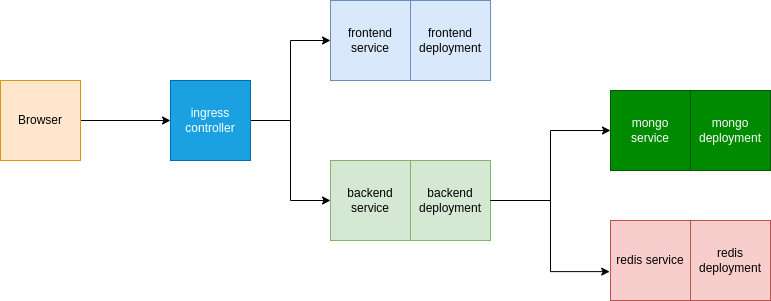

The diagram above was exported from draw.io. Its source (the exported page's mxGraphModel, read from the mxfile embedded in the PNG):
<mxGraphModel dx="1085" dy="628" grid="1" gridSize="10" guides="1" tooltips="1" connect="1" arrows="1" fold="1" page="1" pageScale="1" pageWidth="850" pageHeight="1100" math="0" shadow="0">
  <root>
    <mxCell id="0" />
    <mxCell id="1" parent="0" />
    <mxCell id="QdYS-_wKzvaJV8ax4afT-12" style="edgeStyle=orthogonalEdgeStyle;rounded=0;orthogonalLoop=1;jettySize=auto;html=1;entryX=0;entryY=0.5;entryDx=0;entryDy=0;" edge="1" parent="1" source="QdYS-_wKzvaJV8ax4afT-1" target="QdYS-_wKzvaJV8ax4afT-2">
      <mxGeometry relative="1" as="geometry" />
    </mxCell>
    <mxCell id="QdYS-_wKzvaJV8ax4afT-1" value="Browser" style="whiteSpace=wrap;html=1;aspect=fixed;fillColor=#ffe6cc;strokeColor=#d79b00;" vertex="1" parent="1">
      <mxGeometry x="10" y="270" width="80" height="80" as="geometry" />
    </mxCell>
    <mxCell id="QdYS-_wKzvaJV8ax4afT-13" style="edgeStyle=orthogonalEdgeStyle;rounded=0;orthogonalLoop=1;jettySize=auto;html=1;entryX=0;entryY=0.5;entryDx=0;entryDy=0;" edge="1" parent="1" source="QdYS-_wKzvaJV8ax4afT-2" target="QdYS-_wKzvaJV8ax4afT-3">
      <mxGeometry relative="1" as="geometry" />
    </mxCell>
    <mxCell id="QdYS-_wKzvaJV8ax4afT-14" style="edgeStyle=orthogonalEdgeStyle;rounded=0;orthogonalLoop=1;jettySize=auto;html=1;" edge="1" parent="1" source="QdYS-_wKzvaJV8ax4afT-2" target="QdYS-_wKzvaJV8ax4afT-4">
      <mxGeometry relative="1" as="geometry" />
    </mxCell>
    <mxCell id="QdYS-_wKzvaJV8ax4afT-2" value="ingress controller" style="whiteSpace=wrap;html=1;aspect=fixed;fillColor=#1ba1e2;strokeColor=#006EAF;fontColor=#ffffff;" vertex="1" parent="1">
      <mxGeometry x="180" y="270" width="80" height="80" as="geometry" />
    </mxCell>
    <mxCell id="QdYS-_wKzvaJV8ax4afT-20" value="" style="group;fillColor=#008a00;fontColor=#ffffff;strokeColor=#005700;" vertex="1" connectable="0" parent="1">
      <mxGeometry x="620" y="280" width="160" height="80" as="geometry" />
    </mxCell>
    <mxCell id="QdYS-_wKzvaJV8ax4afT-7" value="mongo service" style="whiteSpace=wrap;html=1;aspect=fixed;fillColor=#008a00;fontColor=#ffffff;strokeColor=#005700;" vertex="1" parent="QdYS-_wKzvaJV8ax4afT-20">
      <mxGeometry width="80" height="80" as="geometry" />
    </mxCell>
    <mxCell id="QdYS-_wKzvaJV8ax4afT-8" value="mongo deployment" style="whiteSpace=wrap;html=1;aspect=fixed;fillColor=#008a00;fontColor=#ffffff;strokeColor=#005700;" vertex="1" parent="QdYS-_wKzvaJV8ax4afT-20">
      <mxGeometry x="80" width="80" height="80" as="geometry" />
    </mxCell>
    <mxCell id="QdYS-_wKzvaJV8ax4afT-21" value="" style="group;fillColor=#f8cecc;strokeColor=#b85450;" vertex="1" connectable="0" parent="1">
      <mxGeometry x="620" y="410" width="160" height="80" as="geometry" />
    </mxCell>
    <mxCell id="QdYS-_wKzvaJV8ax4afT-9" value="redis service" style="whiteSpace=wrap;html=1;aspect=fixed;fillColor=#f8cecc;strokeColor=#b85450;" vertex="1" parent="QdYS-_wKzvaJV8ax4afT-21">
      <mxGeometry width="80" height="80" as="geometry" />
    </mxCell>
    <mxCell id="QdYS-_wKzvaJV8ax4afT-10" value="redis deployment" style="whiteSpace=wrap;html=1;aspect=fixed;fillColor=#f8cecc;strokeColor=#b85450;" vertex="1" parent="QdYS-_wKzvaJV8ax4afT-21">
      <mxGeometry x="80" width="80" height="80" as="geometry" />
    </mxCell>
    <mxCell id="QdYS-_wKzvaJV8ax4afT-22" value="" style="group" vertex="1" connectable="0" parent="1">
      <mxGeometry x="340" y="350" width="160" height="80" as="geometry" />
    </mxCell>
    <mxCell id="QdYS-_wKzvaJV8ax4afT-4" value="backend service" style="whiteSpace=wrap;html=1;aspect=fixed;fillColor=#d5e8d4;strokeColor=#82b366;" vertex="1" parent="QdYS-_wKzvaJV8ax4afT-22">
      <mxGeometry width="80" height="80" as="geometry" />
    </mxCell>
    <mxCell id="QdYS-_wKzvaJV8ax4afT-6" value="backend deployment&lt;br&gt;" style="whiteSpace=wrap;html=1;aspect=fixed;fillColor=#d5e8d4;strokeColor=#82b366;" vertex="1" parent="QdYS-_wKzvaJV8ax4afT-22">
      <mxGeometry x="80" width="80" height="80" as="geometry" />
    </mxCell>
    <mxCell id="QdYS-_wKzvaJV8ax4afT-23" value="" style="group;fillColor=#dae8fc;strokeColor=#6c8ebf;" vertex="1" connectable="0" parent="1">
      <mxGeometry x="340" y="190" width="160" height="80" as="geometry" />
    </mxCell>
    <mxCell id="QdYS-_wKzvaJV8ax4afT-3" value="frontend service" style="whiteSpace=wrap;html=1;aspect=fixed;fillColor=#dae8fc;strokeColor=#6c8ebf;" vertex="1" parent="QdYS-_wKzvaJV8ax4afT-23">
      <mxGeometry width="80" height="80" as="geometry" />
    </mxCell>
    <mxCell id="QdYS-_wKzvaJV8ax4afT-5" value="frontend deployment" style="whiteSpace=wrap;html=1;aspect=fixed;fillColor=#dae8fc;strokeColor=#6c8ebf;" vertex="1" parent="QdYS-_wKzvaJV8ax4afT-23">
      <mxGeometry x="80" width="80" height="80" as="geometry" />
    </mxCell>
    <mxCell id="QdYS-_wKzvaJV8ax4afT-24" style="edgeStyle=orthogonalEdgeStyle;rounded=0;orthogonalLoop=1;jettySize=auto;html=1;" edge="1" parent="1" source="QdYS-_wKzvaJV8ax4afT-6" target="QdYS-_wKzvaJV8ax4afT-7">
      <mxGeometry relative="1" as="geometry" />
    </mxCell>
    <mxCell id="QdYS-_wKzvaJV8ax4afT-25" style="edgeStyle=orthogonalEdgeStyle;rounded=0;orthogonalLoop=1;jettySize=auto;html=1;entryX=-0.01;entryY=0.639;entryDx=0;entryDy=0;entryPerimeter=0;" edge="1" parent="1" source="QdYS-_wKzvaJV8ax4afT-6" target="QdYS-_wKzvaJV8ax4afT-9">
      <mxGeometry relative="1" as="geometry" />
    </mxCell>
  </root>
</mxGraphModel>